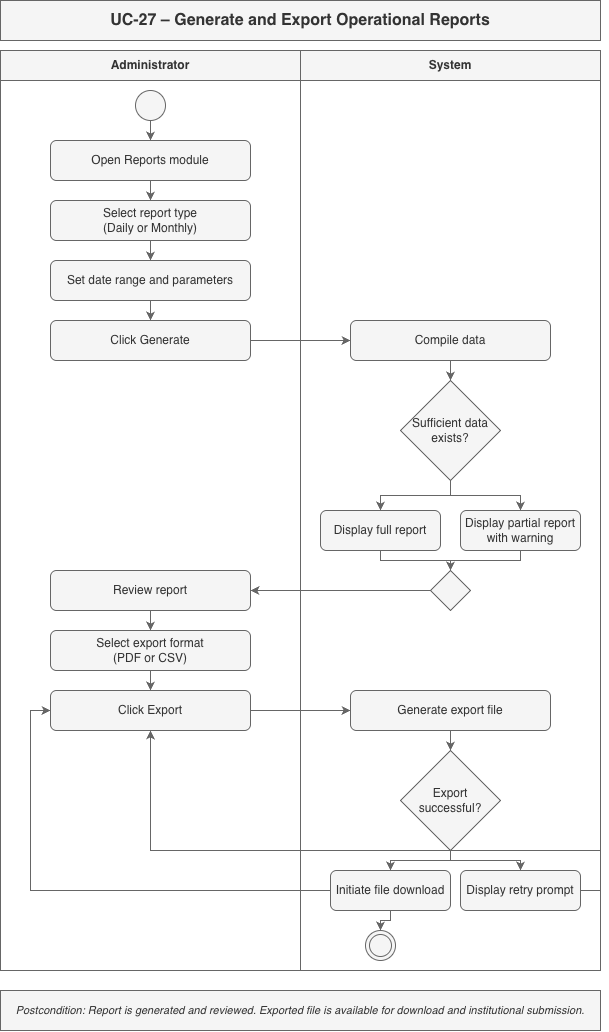

The diagram above was exported from draw.io. Its source (the exported page's mxGraphModel, read from the mxfile embedded in the PNG):
<mxGraphModel dx="2023" dy="949" grid="1" gridSize="10" guides="1" tooltips="1" connect="1" arrows="1" fold="1" page="1" pageScale="1" pageWidth="827" pageHeight="1169" background="#ffffff" math="0" shadow="0">
  <root>
    <mxCell id="0" />
    <mxCell id="1" parent="0" />
    <mxCell id="_XEet_p4g3s60NAh-R07-111" parent="1" style="text;html=1;align=center;verticalAlign=middle;whiteSpace=wrap;rounded=0;fontStyle=1;fontSize=16;labelBackgroundColor=none;fillColor=#f5f5f5;fontColor=#333333;strokeColor=#666666;" value="UC-27 – Generate and Export Operational Reports" vertex="1">
      <mxGeometry height="40" width="600" x="100" y="480" as="geometry" />
    </mxCell>
    <mxCell id="_XEet_p4g3s60NAh-R07-112" parent="1" style="swimlane;fontStyle=1;childLayout=stackLayout;horizontal=1;startSize=30;horizontalStack=0;resizeParent=1;resizeParentMax=0;resizeLast=0;collapsible=0;marginBottom=0;whiteSpace=wrap;html=1;labelBackgroundColor=none;fillColor=#f5f5f5;fontColor=#333333;strokeColor=#666666;" value="Administrator" vertex="1">
      <mxGeometry height="920" width="300" x="100" y="530" as="geometry" />
    </mxCell>
    <mxCell id="_XEet_p4g3s60NAh-R07-113" parent="1" style="swimlane;fontStyle=1;childLayout=stackLayout;horizontal=1;startSize=30;horizontalStack=0;resizeParent=1;resizeParentMax=0;resizeLast=0;collapsible=0;marginBottom=0;whiteSpace=wrap;html=1;labelBackgroundColor=none;fillColor=#f5f5f5;fontColor=#333333;strokeColor=#666666;" value="System" vertex="1">
      <mxGeometry height="920" width="300" x="400" y="530" as="geometry" />
    </mxCell>
    <mxCell id="_XEet_p4g3s60NAh-R07-114" parent="1" style="ellipse;labelBackgroundColor=none;fillColor=#f5f5f5;fontColor=#333333;strokeColor=#666666;" value="" vertex="1">
      <mxGeometry height="30" width="30" x="235" y="570" as="geometry" />
    </mxCell>
    <mxCell id="_XEet_p4g3s60NAh-R07-115" parent="1" style="rounded=1;whiteSpace=wrap;html=1;labelBackgroundColor=none;fillColor=#f5f5f5;fontColor=#333333;strokeColor=#666666;" value="Open Reports module" vertex="1">
      <mxGeometry height="40" width="200" x="150" y="620" as="geometry" />
    </mxCell>
    <mxCell id="_XEet_p4g3s60NAh-R07-116" parent="1" style="rounded=1;whiteSpace=wrap;html=1;labelBackgroundColor=none;fillColor=#f5f5f5;fontColor=#333333;strokeColor=#666666;" value="Select report type&#10;(Daily or Monthly)" vertex="1">
      <mxGeometry height="40" width="200" x="150" y="680" as="geometry" />
    </mxCell>
    <mxCell id="_XEet_p4g3s60NAh-R07-117" parent="1" style="rounded=1;whiteSpace=wrap;html=1;labelBackgroundColor=none;fillColor=#f5f5f5;fontColor=#333333;strokeColor=#666666;" value="Set date range and parameters" vertex="1">
      <mxGeometry height="40" width="200" x="150" y="740" as="geometry" />
    </mxCell>
    <mxCell id="_XEet_p4g3s60NAh-R07-118" id_name="click_generate" parent="1" style="rounded=1;whiteSpace=wrap;html=1;labelBackgroundColor=none;fillColor=#f5f5f5;fontColor=#333333;strokeColor=#666666;" value="Click Generate" vertex="1">
      <mxGeometry height="40" width="200" x="150" y="800" as="geometry" />
    </mxCell>
    <mxCell id="_XEet_p4g3s60NAh-R07-119" parent="1" style="rounded=1;whiteSpace=wrap;html=1;labelBackgroundColor=none;fillColor=#f5f5f5;fontColor=#333333;strokeColor=#666666;" value="Compile data" vertex="1">
      <mxGeometry height="40" width="200" x="450" y="800" as="geometry" />
    </mxCell>
    <mxCell id="_XEet_p4g3s60NAh-R07-120" parent="1" style="rhombus;whiteSpace=wrap;html=1;labelBackgroundColor=none;fillColor=#f5f5f5;fontColor=#333333;strokeColor=#666666;" value="Sufficient data exists?" vertex="1">
      <mxGeometry height="100" width="100" x="500" y="860" as="geometry" />
    </mxCell>
    <mxCell id="_XEet_p4g3s60NAh-R07-121" parent="1" style="rounded=1;whiteSpace=wrap;html=1;labelBackgroundColor=none;fillColor=#f5f5f5;fontColor=#333333;strokeColor=#666666;" value="Display full report" vertex="1">
      <mxGeometry height="40" width="120" x="420" y="990" as="geometry" />
    </mxCell>
    <mxCell id="_XEet_p4g3s60NAh-R07-122" parent="1" style="rounded=1;whiteSpace=wrap;html=1;labelBackgroundColor=none;fillColor=#f5f5f5;fontColor=#333333;strokeColor=#666666;" value="Display partial report with warning" vertex="1">
      <mxGeometry height="40" width="120" x="560" y="990" as="geometry" />
    </mxCell>
    <mxCell id="_XEet_p4g3s60NAh-R07-123" parent="1" style="rhombus;whiteSpace=wrap;html=1;labelBackgroundColor=none;fillColor=#f5f5f5;fontColor=#333333;strokeColor=#666666;" value="" vertex="1">
      <mxGeometry height="40" width="40" x="530" y="1050" as="geometry" />
    </mxCell>
    <mxCell id="_XEet_p4g3s60NAh-R07-124" parent="1" style="rounded=1;whiteSpace=wrap;html=1;labelBackgroundColor=none;fillColor=#f5f5f5;fontColor=#333333;strokeColor=#666666;" value="Review report" vertex="1">
      <mxGeometry height="40" width="200" x="150" y="1050" as="geometry" />
    </mxCell>
    <mxCell id="_XEet_p4g3s60NAh-R07-125" parent="1" style="rounded=1;whiteSpace=wrap;html=1;labelBackgroundColor=none;fillColor=#f5f5f5;fontColor=#333333;strokeColor=#666666;" value="Select export format&#10;(PDF or CSV)" vertex="1">
      <mxGeometry height="40" width="200" x="150" y="1110" as="geometry" />
    </mxCell>
    <mxCell id="_XEet_p4g3s60NAh-R07-126" parent="1" style="rounded=1;whiteSpace=wrap;html=1;labelBackgroundColor=none;fillColor=#f5f5f5;fontColor=#333333;strokeColor=#666666;" value="Click Export" vertex="1">
      <mxGeometry height="40" width="200" x="150" y="1170" as="geometry" />
    </mxCell>
    <mxCell id="_XEet_p4g3s60NAh-R07-127" parent="1" style="rounded=1;whiteSpace=wrap;html=1;labelBackgroundColor=none;fillColor=#f5f5f5;fontColor=#333333;strokeColor=#666666;" value="Generate export file" vertex="1">
      <mxGeometry height="40" width="200" x="450" y="1170" as="geometry" />
    </mxCell>
    <mxCell id="_XEet_p4g3s60NAh-R07-128" parent="1" style="rhombus;whiteSpace=wrap;html=1;labelBackgroundColor=none;fillColor=#f5f5f5;fontColor=#333333;strokeColor=#666666;" value="Export successful?" vertex="1">
      <mxGeometry height="100" width="100" x="500" y="1230" as="geometry" />
    </mxCell>
    <mxCell id="_XEet_p4g3s60NAh-R07-152" edge="1" parent="1" source="_XEet_p4g3s60NAh-R07-129" style="edgeStyle=orthogonalEdgeStyle;rounded=0;orthogonalLoop=1;jettySize=auto;html=1;exitX=1;exitY=0.5;exitDx=0;exitDy=0;entryX=0;entryY=0.5;entryDx=0;entryDy=0;labelBackgroundColor=none;fontColor=default;fillColor=#f5f5f5;strokeColor=#666666;" target="_XEet_p4g3s60NAh-R07-126">
      <mxGeometry relative="1" as="geometry">
        <Array as="points">
          <mxPoint x="130" y="1190" />
        </Array>
      </mxGeometry>
    </mxCell>
    <mxCell id="_XEet_p4g3s60NAh-R07-155" edge="1" parent="1" source="_XEet_p4g3s60NAh-R07-130" style="edgeStyle=orthogonalEdgeStyle;rounded=0;orthogonalLoop=1;jettySize=auto;html=1;exitX=1;exitY=0.5;exitDx=0;exitDy=0;entryX=0.5;entryY=1;entryDx=0;entryDy=0;labelBackgroundColor=none;fontColor=default;fillColor=#f5f5f5;strokeColor=#666666;" target="_XEet_p4g3s60NAh-R07-126">
      <mxGeometry relative="1" as="geometry">
        <Array as="points">
          <mxPoint x="700" y="1370" />
          <mxPoint x="700" y="1330" />
          <mxPoint x="250" y="1330" />
        </Array>
      </mxGeometry>
    </mxCell>
    <mxCell id="_XEet_p4g3s60NAh-R07-130" parent="1" style="rounded=1;whiteSpace=wrap;html=1;labelBackgroundColor=none;fillColor=#f5f5f5;fontColor=#333333;strokeColor=#666666;" value="Display retry prompt" vertex="1">
      <mxGeometry height="40" width="120" x="560" y="1350" as="geometry" />
    </mxCell>
    <mxCell id="_XEet_p4g3s60NAh-R07-131" parent="1" style="ellipse;html=1;shape=doubleEllipse;labelBackgroundColor=none;fillColor=#f5f5f5;fontColor=#333333;strokeColor=#666666;" value="" vertex="1">
      <mxGeometry height="30" width="30" x="465" y="1410" as="geometry" />
    </mxCell>
    <mxCell id="_XEet_p4g3s60NAh-R07-132" parent="1" style="text;html=1;align=center;verticalAlign=middle;whiteSpace=wrap;rounded=0;fontSize=11;fontStyle=2;labelBackgroundColor=none;fillColor=#f5f5f5;fontColor=#333333;strokeColor=#666666;" value="Postcondition: Report is generated and reviewed. Exported file is available for download and institutional submission." vertex="1">
      <mxGeometry height="40" width="600" x="100" y="1470" as="geometry" />
    </mxCell>
    <mxCell id="_XEet_p4g3s60NAh-R07-133" edge="1" parent="1" source="_XEet_p4g3s60NAh-R07-114" style="rounded=0;labelBackgroundColor=none;fontColor=default;fillColor=#f5f5f5;strokeColor=#666666;" target="_XEet_p4g3s60NAh-R07-115">
      <mxGeometry relative="1" as="geometry" />
    </mxCell>
    <mxCell id="_XEet_p4g3s60NAh-R07-134" edge="1" parent="1" source="_XEet_p4g3s60NAh-R07-115" style="rounded=0;labelBackgroundColor=none;fontColor=default;fillColor=#f5f5f5;strokeColor=#666666;" target="_XEet_p4g3s60NAh-R07-116">
      <mxGeometry relative="1" as="geometry" />
    </mxCell>
    <mxCell id="_XEet_p4g3s60NAh-R07-135" edge="1" parent="1" source="_XEet_p4g3s60NAh-R07-116" style="rounded=0;labelBackgroundColor=none;fontColor=default;fillColor=#f5f5f5;strokeColor=#666666;" target="_XEet_p4g3s60NAh-R07-117">
      <mxGeometry relative="1" as="geometry" />
    </mxCell>
    <mxCell id="_XEet_p4g3s60NAh-R07-136" edge="1" parent="1" source="_XEet_p4g3s60NAh-R07-117" style="rounded=0;labelBackgroundColor=none;fontColor=default;fillColor=#f5f5f5;strokeColor=#666666;" target="_XEet_p4g3s60NAh-R07-118">
      <mxGeometry relative="1" as="geometry" />
    </mxCell>
    <mxCell id="_XEet_p4g3s60NAh-R07-137" edge="1" parent="1" source="_XEet_p4g3s60NAh-R07-118" style="edgeStyle=orthogonalEdgeStyle;rounded=0;labelBackgroundColor=none;fontColor=default;fillColor=#f5f5f5;strokeColor=#666666;" target="_XEet_p4g3s60NAh-R07-119">
      <mxGeometry relative="1" as="geometry" />
    </mxCell>
    <mxCell id="_XEet_p4g3s60NAh-R07-138" edge="1" parent="1" source="_XEet_p4g3s60NAh-R07-119" style="rounded=0;labelBackgroundColor=none;fontColor=default;fillColor=#f5f5f5;strokeColor=#666666;" target="_XEet_p4g3s60NAh-R07-120">
      <mxGeometry relative="1" as="geometry" />
    </mxCell>
    <mxCell id="_XEet_p4g3s60NAh-R07-139" edge="1" parent="1" source="_XEet_p4g3s60NAh-R07-120" style="edgeStyle=orthogonalEdgeStyle;rounded=0;labelBackgroundColor=none;fontColor=default;fillColor=#f5f5f5;strokeColor=#666666;" target="_XEet_p4g3s60NAh-R07-121">
      <mxGeometry relative="1" as="geometry">
        <mxPoint x="-20" as="offset" />
        <mxPoint x="470" y="910" as="targetPoint" />
      </mxGeometry>
    </mxCell>
    <mxCell id="_XEet_p4g3s60NAh-R07-140" edge="1" parent="1" source="_XEet_p4g3s60NAh-R07-120" style="edgeStyle=orthogonalEdgeStyle;rounded=0;labelBackgroundColor=none;fontColor=default;fillColor=#f5f5f5;strokeColor=#666666;" target="_XEet_p4g3s60NAh-R07-122">
      <mxGeometry relative="1" as="geometry">
        <mxPoint x="20" as="offset" />
        <mxPoint x="630" y="910" as="targetPoint" />
      </mxGeometry>
    </mxCell>
    <mxCell id="_XEet_p4g3s60NAh-R07-141" edge="1" parent="1" source="_XEet_p4g3s60NAh-R07-121" style="edgeStyle=orthogonalEdgeStyle;rounded=0;labelBackgroundColor=none;fontColor=default;fillColor=#f5f5f5;strokeColor=#666666;" target="_XEet_p4g3s60NAh-R07-123">
      <mxGeometry relative="1" as="geometry" />
    </mxCell>
    <mxCell id="_XEet_p4g3s60NAh-R07-142" edge="1" parent="1" source="_XEet_p4g3s60NAh-R07-122" style="edgeStyle=orthogonalEdgeStyle;rounded=0;labelBackgroundColor=none;fontColor=default;fillColor=#f5f5f5;strokeColor=#666666;" target="_XEet_p4g3s60NAh-R07-123">
      <mxGeometry relative="1" as="geometry" />
    </mxCell>
    <mxCell id="_XEet_p4g3s60NAh-R07-143" edge="1" parent="1" source="_XEet_p4g3s60NAh-R07-123" style="edgeStyle=orthogonalEdgeStyle;rounded=0;labelBackgroundColor=none;fontColor=default;fillColor=#f5f5f5;strokeColor=#666666;" target="_XEet_p4g3s60NAh-R07-124">
      <mxGeometry relative="1" as="geometry" />
    </mxCell>
    <mxCell id="_XEet_p4g3s60NAh-R07-144" edge="1" parent="1" source="_XEet_p4g3s60NAh-R07-124" style="rounded=0;labelBackgroundColor=none;fontColor=default;fillColor=#f5f5f5;strokeColor=#666666;" target="_XEet_p4g3s60NAh-R07-125">
      <mxGeometry relative="1" as="geometry" />
    </mxCell>
    <mxCell id="_XEet_p4g3s60NAh-R07-145" edge="1" parent="1" source="_XEet_p4g3s60NAh-R07-125" style="rounded=0;labelBackgroundColor=none;fontColor=default;fillColor=#f5f5f5;strokeColor=#666666;" target="_XEet_p4g3s60NAh-R07-126">
      <mxGeometry relative="1" as="geometry" />
    </mxCell>
    <mxCell id="_XEet_p4g3s60NAh-R07-146" edge="1" parent="1" source="_XEet_p4g3s60NAh-R07-126" style="edgeStyle=orthogonalEdgeStyle;rounded=0;labelBackgroundColor=none;fontColor=default;fillColor=#f5f5f5;strokeColor=#666666;" target="_XEet_p4g3s60NAh-R07-127">
      <mxGeometry relative="1" as="geometry" />
    </mxCell>
    <mxCell id="_XEet_p4g3s60NAh-R07-147" edge="1" parent="1" source="_XEet_p4g3s60NAh-R07-127" style="rounded=0;labelBackgroundColor=none;fontColor=default;fillColor=#f5f5f5;strokeColor=#666666;" target="_XEet_p4g3s60NAh-R07-128">
      <mxGeometry relative="1" as="geometry" />
    </mxCell>
    <mxCell id="_XEet_p4g3s60NAh-R07-148" edge="1" parent="1" source="_XEet_p4g3s60NAh-R07-128" style="edgeStyle=orthogonalEdgeStyle;rounded=0;labelBackgroundColor=none;fontColor=default;fillColor=#f5f5f5;strokeColor=#666666;" target="_XEet_p4g3s60NAh-R07-129">
      <mxGeometry relative="1" as="geometry" />
    </mxCell>
    <mxCell id="_XEet_p4g3s60NAh-R07-149" edge="1" parent="1" source="_XEet_p4g3s60NAh-R07-128" style="edgeStyle=orthogonalEdgeStyle;rounded=0;labelBackgroundColor=none;fontColor=default;fillColor=#f5f5f5;strokeColor=#666666;" target="_XEet_p4g3s60NAh-R07-130">
      <mxGeometry relative="1" as="geometry" />
    </mxCell>
    <mxCell id="_XEet_p4g3s60NAh-R07-151" edge="1" parent="1" source="_XEet_p4g3s60NAh-R07-129" style="edgeStyle=orthogonalEdgeStyle;rounded=0;labelBackgroundColor=none;fontColor=default;fillColor=#f5f5f5;strokeColor=#666666;" target="_XEet_p4g3s60NAh-R07-131">
      <mxGeometry relative="1" as="geometry" />
    </mxCell>
    <mxCell id="_XEet_p4g3s60NAh-R07-129" parent="1" style="rounded=1;whiteSpace=wrap;html=1;labelBackgroundColor=none;fillColor=#f5f5f5;fontColor=#333333;strokeColor=#666666;" value="Initiate file download" vertex="1">
      <mxGeometry height="40" width="120" x="430" y="1350" as="geometry" />
    </mxCell>
  </root>
</mxGraphModel>